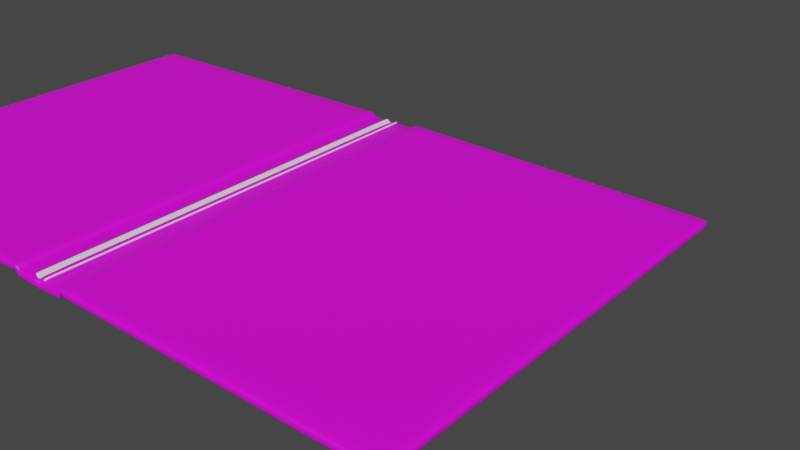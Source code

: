 # Source: untitled.blend  (saved by Blender 2.93.21; exported with 4.5.12 LTS)
import bpy
from mathutils import Matrix  # noqa: F401  (used for matrix-valued properties, if any)

bpy.ops.wm.read_factory_settings(use_empty=True)
scene = bpy.context.scene
scene.name = 'Scene'

# ---- collections
col_collection = bpy.data.collections.new('Collection'); scene.collection.children.link(col_collection)

# ---- images (referenced by path relative to the original .blend; pixels are not part of the script)
import os
ASSET_DIR = os.environ.get("B2B_ASSET_DIR", "")  # directory of the original .blend (textures are referenced by path, not embedded)
HERE = os.path.dirname(os.path.abspath(__file__))  # packed textures are extracted next to this script under _unpacked/

def load_image(name, relpath, width, height, colorspace="sRGB"):
    """Load a texture the original file referenced (path relative to the .blend, or extracted next to this script)."""
    p = next((c for c in (os.path.join(HERE, relpath), os.path.join(ASSET_DIR, relpath)) if relpath and os.path.exists(c)), "")
    if p:
        img = bpy.data.images.load(p, check_existing=True)
        img.name = name
    else:  # same state as the original file: an image datablock whose file is absent (Cycles renders it pink)
        img = bpy.data.images.new(name, width, height)
        img.source = "FILE"
        img.filepath = "//" + (relpath or name)
    img.colorspace_settings.name = colorspace
    return img
img_bookcover = load_image('BookCover', '', 1024, 1024, 'sRGB')

# ---- materials (node trees are filled in below, after node groups)
mat_book_cover = bpy.data.materials.new('Book Cover')
mat_book_cover.use_transparent_shadow = False

# ---- material node trees
mat_book_cover.use_nodes = True; mat_book_cover.node_tree.nodes.clear()
_N = mat_book_cover.node_tree.nodes; _L = mat_book_cover.node_tree.links
n0 = _N.new('ShaderNodeBsdfPrincipled'); n0.name = 'Principled BSDF'; n0.location = (10, 300)
n0.distribution = 'GGX'
n0.subsurface_method = 'BURLEY'
n0.inputs[3].default_value = 1.45
n0.inputs[27].default_value = (0.0, 0.0, 0.0, 1.0)
n0.inputs[28].default_value = 1.0
n1 = _N.new('ShaderNodeOutputMaterial'); n1.name = 'Material Output'; n1.location = (300, 300)
n2 = _N.new('ShaderNodeTexImage'); n2.name = 'Image Texture'; n2.location = (-280, 260)
n2.image = img_bookcover
_L.new(n0.outputs[0], n1.inputs[0])
_L.new(n2.outputs[0], n0.inputs[0])
n1.is_active_output = True

# ---- world
world_world = bpy.data.worlds.new('World'); scene.world = world_world
world_world.use_nodes = True; world_world.node_tree.nodes.clear()
_N = world_world.node_tree.nodes; _L = world_world.node_tree.links
n0 = _N.new('ShaderNodeOutputWorld'); n0.name = 'World Output'; n0.location = (300, 300)
n1 = _N.new('ShaderNodeBackground'); n1.name = 'Background'; n1.location = (10, 300)
n1.inputs[0].default_value = (0.05088, 0.05088, 0.05088, 1.0)
_L.new(n1.outputs[0], n0.inputs[0])
n0.is_active_output = True
world_world.color = (0.05088, 0.05088, 0.05088)
world_world.use_sun_shadow = False
world_world.sun_shadow_jitter_overblur = 0.0

# ---- meshes
me_plane_001 = bpy.data.meshes.new('Plane.001')
me_plane_001.from_pydata([(-0.15, -1.02, 0.0), (0.15, -1.02, 0.0), (-0.15, 1.02, 0.0), (0.15, 1.02, 0.0), (-0.15, 0.68, 0.0), (-0.15, 0.34, 0.0), (-0.15, -2.98e-08, 0.0), (-0.15, -0.34, 0.0), (-0.15, -0.68, 0.0), (-0.1, -1.02, 0.0), (-0.05, -1.02, 0.0), (3.725e-09, -1.02, 0.0), (0.05, -1.02, 0.0), (0.1, -1.02, 0.0), (0.15, -0.68, 0.0), (0.15, -0.34, 0.0), (0.15, 2.98e-08, 0.0), (0.15, 0.34, 0.0), (0.15, 0.68, 0.0), (0.1, 1.02, 0.0), (0.05, 1.02, 0.0), (-3.725e-09, 1.02, 0.0), (-0.05, 1.02, 0.0), (-0.1, 1.02, 0.0), (-0.1, -0.68, 0.0), (-0.1, -0.34, 0.0), (-0.1, 2.98e-08, 0.0), (-0.1, 0.34, 0.0), (-0.1, 0.68, 0.0), (-0.05, -0.68, 0.0), (-0.05, -0.34, 0.0), (-0.05, 2.98e-08, 0.0), (-0.05, 0.34, 0.0), (-0.05, 0.68, 0.0), (2.484e-09, -0.68, 0.0), (1.242e-09, -0.34, 0.0), (-1.11e-16, 2.98e-08, 0.0), (-1.242e-09, 0.34, 0.0), (-2.484e-09, 0.68, 0.0), (0.05, -0.68, 0.0), (0.05, -0.34, 0.0), (0.05, 2.98e-08, 0.0), (0.05, 0.34, 0.0), (0.05, 0.68, 0.0), (0.1, -0.68, 0.0), (0.1, -0.34, 0.0), (0.1, 2.98e-08, 0.0), (0.1, 0.34, 0.0), (0.1, 0.68, 0.0), (0.15, 0.85, 0.0), (-0.15, 0.85, 0.0), (-0.1, 0.85, 0.0), (-0.05, 0.85, 0.0), (-3.104e-09, 0.85, 0.0), (0.05, 0.85, 0.0), (0.1, 0.85, 0.0), (-0.15, -1.014, 0.0), (0.15, -1.014, 0.0), (-0.1, -1.014, 0.0), (-0.05, -1.014, 0.0), (3.703e-09, -1.014, 0.0), (0.05, -1.014, 0.0), (0.1, -1.014, 0.0), (0.15, 1.016, 0.0), (-0.1, 1.016, 0.0), (-0.05, 1.016, 0.0), (-3.712e-09, 1.016, 0.0), (0.05, 1.016, 0.0), (0.1, 1.016, 0.0), (-0.15, 1.016, 0.0)], [], [(68, 19, 3, 63), (69, 2, 23, 64), (64, 23, 22, 65), (65, 22, 21, 66), (66, 21, 20, 67), (67, 20, 19, 68), (56, 8, 24, 58), (8, 7, 25, 24), (7, 6, 26, 25), (6, 5, 27, 26), (5, 4, 28, 27), (58, 24, 29, 59), (24, 25, 30, 29), (25, 26, 31, 30), (26, 27, 32, 31), (27, 28, 33, 32), (59, 29, 34, 60), (29, 30, 35, 34), (30, 31, 36, 35), (31, 32, 37, 36), (32, 33, 38, 37), (60, 34, 39, 61), (34, 35, 40, 39), (35, 36, 41, 40), (36, 37, 42, 41), (37, 38, 43, 42), (61, 39, 44, 62), (39, 40, 45, 44), (40, 41, 46, 45), (41, 42, 47, 46), (42, 43, 48, 47), (62, 44, 14, 57), (44, 45, 15, 14), (45, 46, 16, 15), (46, 47, 17, 16), (47, 48, 18, 17), (43, 54, 55, 48), (38, 53, 54, 43), (33, 52, 53, 38), (28, 51, 52, 33), (4, 50, 51, 28), (48, 55, 49, 18), (13, 62, 57, 1), (12, 61, 62, 13), (11, 60, 61, 12), (10, 59, 60, 11), (9, 58, 59, 10), (0, 56, 58, 9), (54, 67, 68, 55), (53, 66, 67, 54), (52, 65, 66, 53), (51, 64, 65, 52), (50, 69, 64, 51), (55, 68, 63, 49)])
me_plane_001.polygons.foreach_set('use_smooth', [True] * 54)
_uv = me_plane_001.uv_layers.new(name='UVMap')
_uv.uv.foreach_set('vector', [0.8333, 0.9982, 0.8333, 1.0, 1.0, 1.0, 1.0, 0.9982, 0.0, 0.9982, 0.0, 1.0, 0.1667, 1.0, 0.1667, 0.9982, 0.1667, 0.9982, 0.1667, 1.0, 0.3333, 1.0, 0.3333, 0.9982, 0.3333, 0.9982, 0.3333, 1.0, 0.5, 1.0, 0.5, 0.9982, 0.5, 0.9982, 0.5, 1.0, 0.6667, 1.0, 0.6667, 0.9982, 0.6667, 0.9982, 0.6667, 1.0, 0.8333, 1.0, 0.8333, 0.9982, 0.0, 0.002972, 0.0, 0.1667, 0.1667, 0.1667, 0.1667, 0.002972, 0.0, 0.1667, 0.0, 0.3333, 0.1667, 0.3333, 0.1667, 0.1667, 0.0, 0.3333, 0.0, 0.5, 0.1667, 0.5, 0.1667, 0.3333, 0.0, 0.5, 0.0, 0.6667, 0.1667, 0.6667, 0.1667, 0.5, 0.0, 0.6667, 0.0, 0.8333, 0.1667, 0.8333, 0.1667, 0.6667, 0.1667, 0.002972, 0.1667, 0.1667, 0.3333, 0.1667, 0.3333, 0.002972, 0.1667, 0.1667, 0.1667, 0.3333, 0.3333, 0.3333, 0.3333, 0.1667, 0.1667, 0.3333, 0.1667, 0.5, 0.3333, 0.5, 0.3333, 0.3333, 0.1667, 0.5, 0.1667, 0.6667, 0.3333, 0.6667, 0.3333, 0.5, 0.1667, 0.6667, 0.1667, 0.8333, 0.3333, 0.8333, 0.3333, 0.6667, 0.3333, 0.002972, 0.3333, 0.1667, 0.5, 0.1667, 0.5, 0.002972, 0.3333, 0.1667, 0.3333, 0.3333, 0.5, 0.3333, 0.5, 0.1667, 0.3333, 0.3333, 0.3333, 0.5, 0.5, 0.5, 0.5, 0.3333, 0.3333, 0.5, 0.3333, 0.6667, 0.5, 0.6667, 0.5, 0.5, 0.3333, 0.6667, 0.3333, 0.8333, 0.5, 0.8333, 0.5, 0.6667, 0.5, 0.002972, 0.5, 0.1667, 0.6667, 0.1667, 0.6667, 0.002972, 0.5, 0.1667, 0.5, 0.3333, 0.6667, 0.3333, 0.6667, 0.1667, 0.5, 0.3333, 0.5, 0.5, 0.6667, 0.5, 0.6667, 0.3333, 0.5, 0.5, 0.5, 0.6667, 0.6667, 0.6667, 0.6667, 0.5, 0.5, 0.6667, 0.5, 0.8333, 0.6667, 0.8333, 0.6667, 0.6667, 0.6667, 0.002972, 0.6667, 0.1667, 0.8333, 0.1667, 0.8333, 0.002972, 0.6667, 0.1667, 0.6667, 0.3333, 0.8333, 0.3333, 0.8333, 0.1667, 0.6667, 0.3333, 0.6667, 0.5, 0.8333, 0.5, 0.8333, 0.3333, 0.6667, 0.5, 0.6667, 0.6667, 0.8333, 0.6667, 0.8333, 0.5, 0.6667, 0.6667, 0.6667, 0.8333, 0.8333, 0.8333, 0.8333, 0.6667, 0.8333, 0.002972, 0.8333, 0.1667, 1.0, 0.1667, 1.0, 0.002972, 0.8333, 0.1667, 0.8333, 0.3333, 1.0, 0.3333, 1.0, 0.1667, 0.8333, 0.3333, 0.8333, 0.5, 1.0, 0.5, 1.0, 0.3333, 0.8333, 0.5, 0.8333, 0.6667, 1.0, 0.6667, 1.0, 0.5, 0.8333, 0.6667, 0.8333, 0.8333, 1.0, 0.8333, 1.0, 0.6667, 0.6667, 0.8333, 0.6667, 0.9167, 0.8333, 0.9167, 0.8333, 0.8333, 0.5, 0.8333, 0.5, 0.9167, 0.6667, 0.9167, 0.6667, 0.8333, 0.3333, 0.8333, 0.3333, 0.9167, 0.5, 0.9167, 0.5, 0.8333, 0.1667, 0.8333, 0.1667, 0.9167, 0.3333, 0.9167, 0.3333, 0.8333, 0.0, 0.8333, 0.0, 0.9167, 0.1667, 0.9167, 0.1667, 0.8333, 0.8333, 0.8333, 0.8333, 0.9167, 1.0, 0.9167, 1.0, 0.8333, 0.8333, 0.0, 0.8333, 0.002972, 1.0, 0.002972, 1.0, 0.0, 0.6667, 0.0, 0.6667, 0.002972, 0.8333, 0.002972, 0.8333, 0.0, 0.5, 0.0, 0.5, 0.002972, 0.6667, 0.002972, 0.6667, 0.0, 0.3333, 0.0, 0.3333, 0.002972, 0.5, 0.002972, 0.5, 0.0, 0.1667, 0.0, 0.1667, 0.002972, 0.3333, 0.002972, 0.3333, 0.0, 0.0, 0.0, 0.0, 0.002972, 0.1667, 0.002972, 0.1667, 0.0, 0.6667, 0.9167, 0.6667, 0.9982, 0.8333, 0.9982, 0.8333, 0.9167, 0.5, 0.9167, 0.5, 0.9982, 0.6667, 0.9982, 0.6667, 0.9167, 0.3333, 0.9167, 0.3333, 0.9982, 0.5, 0.9982, 0.5, 0.9167, 0.1667, 0.9167, 0.1667, 0.9982, 0.3333, 0.9982, 0.3333, 0.9167, 0.0, 0.9167, 0.0, 0.9982, 0.1667, 0.9982, 0.1667, 0.9167, 0.8333, 0.9167, 0.8333, 0.9982, 1.0, 0.9982, 1.0, 0.9167])
me_plane_001.use_remesh_fix_poles = True
me_plane_001.use_remesh_preserve_attributes = False
me_plane_001.update()
me_cube_004 = bpy.data.meshes.new('Cube.004')
me_cube_004.from_pydata([(1.7, -1.04, 0.0), (1.7, -1.04, 0.04), (1.7, 1.04, 0.0), (1.7, 1.04, 0.04), (0.1322, 1.04, 0.0005249), (0.12, 1.04, 0.04), (0.1322, -1.04, 0.0005249), (0.12, -1.04, 0.04), (0.16, 1.04, 0.06), (0.16, -1.04, 0.02), (0.16, 1.04, 0.02), (0.16, -1.04, 0.06), (0.1456, 1.04, 0.0422), (0.1337, 1.04, 0.01402), (0.1442, -1.04, 0.05701), (0.13, -1.04, 0.04964), (0.13, 1.04, 0.04964), (0.1442, 1.04, 0.05701), (0.1337, -1.04, 0.01402), (0.1456, -1.04, 0.0422), (1.681, 1.04, 0.04024), (1.681, -1.04, 0.0002436), (1.681, 1.04, 0.0002436), (1.681, -1.04, 0.04024), (1.7, -1.014, 0.0), (1.7, 1.014, 0.0), (1.7, 1.014, 0.04), (1.7, -1.014, 0.04), (0.12, 1.014, 0.04), (0.12, -1.014, 0.04), (0.1322, 1.014, 0.0005249), (0.1322, -1.014, 0.0005249), (0.16, 1.014, 0.06), (0.16, -1.014, 0.06), (0.16, 1.014, 0.02), (0.16, -1.014, 0.02), (0.1337, 1.014, 0.01402), (0.1337, -1.014, 0.01402), (0.1456, 1.014, 0.0422), (0.1456, -1.014, 0.0422), (0.1442, 1.014, 0.05701), (0.1442, -1.014, 0.05701), (0.13, 1.014, 0.04964), (0.13, -1.014, 0.04964), (1.681, 1.014, 0.04024), (1.681, -1.014, 0.04024), (1.681, 1.014, 0.0002436), (1.681, -1.014, 0.0002436), (0.1894, 1.04, 0.01962), (0.1894, -1.04, 0.05962), (0.1894, 1.04, 0.05962), (0.1894, -1.04, 0.01962), (0.1894, 1.014, 0.01962), (0.1894, -1.014, 0.01962), (0.1894, 1.014, 0.05962), (0.1894, -1.014, 0.05962), (0.0, -1.04, 0.0), (0.0, -1.04, 0.04), (0.0, 1.04, 0.0), (0.0, 1.04, 0.04), (-1.7, -1.04, 0.0), (-1.7, -1.04, 0.04), (-1.7, 1.04, 0.0), (-1.7, 1.04, 0.04), (-0.1322, 1.04, 0.0005249), (-0.12, 1.04, 0.04), (-0.1322, -1.04, 0.0005249), (-0.12, -1.04, 0.04), (-0.16, 1.04, 0.06), (-0.16, -1.04, 0.02), (-0.16, 1.04, 0.02), (-0.16, -1.04, 0.06), (-0.1456, 1.04, 0.0422), (-0.1337, 1.04, 0.01402), (-0.1442, -1.04, 0.05701), (-0.13, -1.04, 0.04964), (-0.13, 1.04, 0.04964), (-0.1442, 1.04, 0.05701), (-0.1337, -1.04, 0.01402), (-0.1456, -1.04, 0.0422), (-1.681, 1.04, 0.04024), (-1.681, -1.04, 0.0002436), (-1.681, 1.04, 0.0002436), (-1.681, -1.04, 0.04024), (0.0, 1.014, 0.0), (0.0, -1.014, 0.0), (0.0, -1.014, 0.04), (0.0, 1.014, 0.04), (-1.7, -1.014, 0.0), (-1.7, 1.014, 0.0), (-1.7, 1.014, 0.04), (-1.7, -1.014, 0.04), (-0.12, 1.014, 0.04), (-0.12, -1.014, 0.04), (-0.1322, 1.014, 0.0005249), (-0.1322, -1.014, 0.0005249), (-0.16, 1.014, 0.06), (-0.16, -1.014, 0.06), (-0.16, 1.014, 0.02), (-0.16, -1.014, 0.02), (-0.1337, 1.014, 0.01402), (-0.1337, -1.014, 0.01402), (-0.1456, 1.014, 0.0422), (-0.1456, -1.014, 0.0422), (-0.1442, 1.014, 0.05701), (-0.1442, -1.014, 0.05701), (-0.13, 1.014, 0.04964), (-0.13, -1.014, 0.04964), (-1.681, 1.014, 0.04024), (-1.681, -1.014, 0.04024), (-1.681, 1.014, 0.0002436), (-1.681, -1.014, 0.0002436), (-0.1894, 1.04, 0.01962), (-0.1894, -1.04, 0.05962), (-0.1894, 1.04, 0.05962), (-0.1894, -1.04, 0.01962), (-0.1894, 1.014, 0.01962), (-0.1894, -1.014, 0.01962), (-0.1894, 1.014, 0.05962), (-0.1894, -1.014, 0.05962)], [], [(22, 20, 3, 2), (24, 27, 1, 0), (6, 7, 57, 56), (47, 24, 0, 21), (29, 86, 57, 7), (43, 29, 7, 15), (85, 31, 6, 56), (18, 15, 7, 6), (58, 59, 5, 4), (51, 49, 11, 9), (55, 33, 11, 49), (39, 35, 9, 19), (12, 17, 8, 10), (4, 5, 16, 13), (13, 16, 17, 12), (31, 37, 18, 6), (37, 39, 19, 18), (9, 11, 14, 19), (19, 14, 15, 18), (33, 41, 14, 11), (41, 43, 15, 14), (27, 45, 23, 1), (0, 1, 23, 21), (53, 47, 21, 51), (48, 50, 20, 22), (48, 22, 46, 52), (52, 46, 47, 53), (3, 20, 44, 26), (26, 44, 45, 27), (17, 16, 42, 40), (40, 42, 43, 41), (8, 17, 40, 32), (32, 40, 41, 33), (13, 12, 38, 36), (36, 38, 39, 37), (4, 13, 36, 30), (30, 36, 37, 31), (12, 10, 34, 38), (38, 34, 35, 39), (50, 8, 32, 54), (54, 32, 33, 55), (58, 4, 30, 84), (84, 30, 31, 85), (16, 5, 28, 42), (42, 28, 29, 43), (5, 59, 87, 28), (28, 87, 86, 29), (22, 2, 25, 46), (46, 25, 24, 47), (2, 3, 26, 25), (25, 26, 27, 24), (44, 54, 55, 45), (20, 50, 54, 44), (34, 52, 53, 35), (10, 48, 52, 34), (10, 8, 50, 48), (35, 53, 51, 9), (45, 55, 49, 23), (21, 23, 49, 51), (84, 58, 59, 87), (82, 62, 63, 80), (88, 60, 61, 91), (66, 56, 57, 67), (111, 81, 60, 88), (93, 67, 57, 86), (107, 75, 67, 93), (85, 56, 66, 95), (78, 66, 67, 75), (58, 64, 65, 59), (115, 69, 71, 113), (119, 113, 71, 97), (103, 79, 69, 99), (72, 70, 68, 77), (64, 73, 76, 65), (73, 72, 77, 76), (95, 66, 78, 101), (101, 78, 79, 103), (69, 79, 74, 71), (79, 78, 75, 74), (97, 71, 74, 105), (105, 74, 75, 107), (91, 61, 83, 109), (60, 81, 83, 61), (117, 115, 81, 111), (112, 82, 80, 114), (112, 116, 110, 82), (116, 117, 111, 110), (63, 90, 108, 80), (90, 91, 109, 108), (77, 104, 106, 76), (104, 105, 107, 106), (68, 96, 104, 77), (96, 97, 105, 104), (73, 100, 102, 72), (100, 101, 103, 102), (64, 94, 100, 73), (94, 95, 101, 100), (72, 102, 98, 70), (102, 103, 99, 98), (114, 118, 96, 68), (118, 119, 97, 96), (58, 84, 94, 64), (84, 85, 95, 94), (76, 106, 92, 65), (106, 107, 93, 92), (65, 92, 87, 59), (92, 93, 86, 87), (82, 110, 89, 62), (110, 111, 88, 89), (62, 89, 90, 63), (89, 88, 91, 90), (56, 85, 86, 57), (85, 84, 87, 86), (108, 109, 119, 118), (80, 108, 118, 114), (98, 99, 117, 116), (70, 98, 116, 112), (70, 112, 114, 68), (99, 69, 115, 117), (109, 83, 113, 119), (81, 115, 113, 83)])
me_cube_004.polygons.foreach_set('use_smooth', [True] * 121)
_uv = me_cube_004.uv_layers.new(name='UVMap')
_uv.uv.foreach_set('vector', [0.8723, 0.0605, 0.8741, 0.05334, 0.8788, 0.05626, 0.8742, 0.06095, 0.8752, 0.4849, 0.8824, 0.4868, 0.8789, 0.4928, 0.8743, 0.4883, 0.5454, 0.4868, 0.5453, 0.4941, 0.5205, 0.4973, 0.5194, 0.489, 0.872, 0.4843, 0.8752, 0.4849, 0.8743, 0.4883, 0.8723, 0.4888, 0.553, 0.5241, 0.5284, 0.5241, 0.5284, 0.5187, 0.553, 0.5187, 0.5558, 0.5241, 0.553, 0.5241, 0.553, 0.5187, 0.5558, 0.5187, 0.5187, 0.4834, 0.5453, 0.4829, 0.5454, 0.4868, 0.5194, 0.489, 0.5464, 0.488, 0.5494, 0.4943, 0.5453, 0.4941, 0.5454, 0.4868, 0.5194, 0.06017, 0.5205, 0.05189, 0.5453, 0.05512, 0.5454, 0.06239, 0.5633, 0.4893, 0.5624, 0.4974, 0.5559, 0.4959, 0.5579, 0.4887, 0.5684, 0.524, 0.5624, 0.524, 0.5624, 0.5187, 0.5684, 0.5187, 0.5531, 0.4844, 0.558, 0.4841, 0.5579, 0.4887, 0.5527, 0.4907, 0.5527, 0.05851, 0.5528, 0.05458, 0.5559, 0.05331, 0.5579, 0.06051, 0.5454, 0.06239, 0.5453, 0.05512, 0.5494, 0.05495, 0.5464, 0.06122, 0.5464, 0.06122, 0.5494, 0.05495, 0.5528, 0.05458, 0.5527, 0.05851, 0.5453, 0.4829, 0.5475, 0.4835, 0.5464, 0.488, 0.5454, 0.4868, 0.5475, 0.4835, 0.5531, 0.4844, 0.5527, 0.4907, 0.5464, 0.488, 0.5579, 0.4887, 0.5559, 0.4959, 0.5528, 0.4946, 0.5527, 0.4907, 0.5527, 0.4907, 0.5528, 0.4946, 0.5494, 0.4943, 0.5464, 0.488, 0.5624, 0.524, 0.5591, 0.524, 0.5591, 0.5187, 0.5624, 0.5187, 0.5591, 0.524, 0.5558, 0.5241, 0.5558, 0.5187, 0.5591, 0.5187, 0.8779, 0.524, 0.8741, 0.524, 0.8741, 0.5187, 0.8779, 0.5187, 0.8743, 0.4883, 0.8789, 0.4928, 0.8742, 0.496, 0.8723, 0.4888, 0.5636, 0.4842, 0.872, 0.4843, 0.8723, 0.4888, 0.5633, 0.4893, 0.5633, 0.05992, 0.5624, 0.05186, 0.8741, 0.05334, 0.8723, 0.0605, 0.5633, 0.05992, 0.8723, 0.0605, 0.872, 0.06492, 0.5636, 0.06507, 0.5636, 0.06507, 0.872, 0.06492, 0.872, 0.4843, 0.5636, 0.4842, 0.8779, 0.9448, 0.8741, 0.9448, 0.8741, 0.9394, 0.8779, 0.9394, 0.8779, 0.9394, 0.8741, 0.9394, 0.8741, 0.524, 0.8779, 0.524, 0.5591, 0.9448, 0.5558, 0.9448, 0.5558, 0.9394, 0.5591, 0.9394, 0.5591, 0.9394, 0.5558, 0.9394, 0.5558, 0.5241, 0.5591, 0.524, 0.5624, 0.9448, 0.5591, 0.9448, 0.5591, 0.9394, 0.5624, 0.9394, 0.5624, 0.9394, 0.5591, 0.9394, 0.5591, 0.524, 0.5624, 0.524, 0.5464, 0.06122, 0.5527, 0.05851, 0.5531, 0.06485, 0.5475, 0.06571, 0.5475, 0.06571, 0.5531, 0.06485, 0.5531, 0.4844, 0.5475, 0.4835, 0.5454, 0.06239, 0.5464, 0.06122, 0.5475, 0.06571, 0.5453, 0.06627, 0.5453, 0.06627, 0.5475, 0.06571, 0.5475, 0.4835, 0.5453, 0.4829, 0.5527, 0.05851, 0.5579, 0.06051, 0.558, 0.06509, 0.5531, 0.06485, 0.5531, 0.06485, 0.558, 0.06509, 0.558, 0.4841, 0.5531, 0.4844, 0.5684, 0.9448, 0.5624, 0.9448, 0.5624, 0.9394, 0.5684, 0.9394, 0.5684, 0.9394, 0.5624, 0.9394, 0.5624, 0.524, 0.5684, 0.524, 0.5194, 0.06017, 0.5454, 0.06239, 0.5453, 0.06627, 0.5187, 0.06584, 0.5187, 0.06584, 0.5453, 0.06627, 0.5453, 0.4829, 0.5187, 0.4834, 0.5558, 0.9448, 0.553, 0.9448, 0.553, 0.9394, 0.5558, 0.9394, 0.5558, 0.9394, 0.553, 0.9394, 0.553, 0.5241, 0.5558, 0.5241, 0.553, 0.9448, 0.5284, 0.9448, 0.5284, 0.9394, 0.553, 0.9394, 0.553, 0.9394, 0.5284, 0.9394, 0.5284, 0.5241, 0.553, 0.5241, 0.8723, 0.0605, 0.8742, 0.06095, 0.8752, 0.06425, 0.872, 0.06492, 0.872, 0.06492, 0.8752, 0.06425, 0.8752, 0.4849, 0.872, 0.4843, 0.8742, 0.06095, 0.8788, 0.05626, 0.8824, 0.0623, 0.8752, 0.06425, 0.8752, 0.06425, 0.8824, 0.0623, 0.8824, 0.4868, 0.8752, 0.4849, 0.8741, 0.9394, 0.5684, 0.9394, 0.5684, 0.524, 0.8741, 0.524, 0.8741, 0.9448, 0.5684, 0.9448, 0.5684, 0.9394, 0.8741, 0.9394, 0.558, 0.06509, 0.5636, 0.06507, 0.5636, 0.4842, 0.558, 0.4841, 0.5579, 0.06051, 0.5633, 0.05992, 0.5636, 0.06507, 0.558, 0.06509, 0.5579, 0.06051, 0.5559, 0.05331, 0.5624, 0.05186, 0.5633, 0.05992, 0.558, 0.4841, 0.5636, 0.4842, 0.5633, 0.4893, 0.5579, 0.4887, 0.8741, 0.524, 0.5684, 0.524, 0.5684, 0.5187, 0.8741, 0.5187, 0.8723, 0.4888, 0.8742, 0.496, 0.5624, 0.4974, 0.5633, 0.4893, 0.8824, 0.05725, 0.8824, 0.05186, 0.8906, 0.05186, 0.8906, 0.05725, 0.1649, 0.05975, 0.163, 0.06027, 0.1584, 0.05578, 0.163, 0.05261, 0.1621, 0.4837, 0.1629, 0.487, 0.1584, 0.4914, 0.1549, 0.4856, 0.492, 0.4865, 0.5184, 0.4889, 0.5174, 0.4975, 0.492, 0.4939, 0.1652, 0.4832, 0.1649, 0.4875, 0.1629, 0.487, 0.1621, 0.4837, 0.5038, 0.524, 0.5038, 0.5187, 0.5283, 0.5187, 0.5283, 0.524, 0.5009, 0.524, 0.5009, 0.5187, 0.5038, 0.5187, 0.5038, 0.524, 0.519, 0.4831, 0.5184, 0.4889, 0.492, 0.4865, 0.4922, 0.4826, 0.491, 0.4876, 0.492, 0.4865, 0.492, 0.4939, 0.4878, 0.4939, 0.5179, 0.0594, 0.4919, 0.06165, 0.492, 0.05438, 0.5168, 0.05111, 0.4738, 0.4886, 0.4792, 0.4881, 0.4812, 0.4954, 0.4746, 0.4967, 0.4883, 0.524, 0.4883, 0.5187, 0.4943, 0.5187, 0.4943, 0.524, 0.4842, 0.4838, 0.4845, 0.4902, 0.4792, 0.4881, 0.4792, 0.4834, 0.4846, 0.05779, 0.4793, 0.05979, 0.4814, 0.05259, 0.4844, 0.05386, 0.4919, 0.06165, 0.4909, 0.06048, 0.4879, 0.05422, 0.492, 0.05438, 0.4909, 0.06048, 0.4846, 0.05779, 0.4844, 0.05386, 0.4879, 0.05422, 0.4922, 0.4826, 0.492, 0.4865, 0.491, 0.4876, 0.4899, 0.483, 0.4899, 0.483, 0.491, 0.4876, 0.4845, 0.4902, 0.4842, 0.4838, 0.4792, 0.4881, 0.4845, 0.4902, 0.4843, 0.4942, 0.4812, 0.4954, 0.4845, 0.4902, 0.491, 0.4876, 0.4878, 0.4939, 0.4843, 0.4942, 0.4943, 0.524, 0.4943, 0.5187, 0.4976, 0.5187, 0.4976, 0.524, 0.4976, 0.524, 0.4976, 0.5187, 0.5009, 0.5187, 0.5009, 0.524, 0.1788, 0.524, 0.1788, 0.5187, 0.1826, 0.5187, 0.1826, 0.524, 0.1629, 0.487, 0.1649, 0.4875, 0.163, 0.4945, 0.1584, 0.4914, 0.4735, 0.4834, 0.4738, 0.4886, 0.1649, 0.4875, 0.1652, 0.4832, 0.474, 0.05921, 0.1649, 0.05975, 0.163, 0.05261, 0.4748, 0.05115, 0.474, 0.05921, 0.4737, 0.06436, 0.1653, 0.06415, 0.1649, 0.05975, 0.4737, 0.06436, 0.4735, 0.4834, 0.1652, 0.4832, 0.1653, 0.06415, 0.1788, 0.9448, 0.1788, 0.9394, 0.1826, 0.9394, 0.1826, 0.9448, 0.1788, 0.9394, 0.1788, 0.524, 0.1826, 0.524, 0.1826, 0.9394, 0.4976, 0.9448, 0.4976, 0.9394, 0.5009, 0.9394, 0.5009, 0.9448, 0.4976, 0.9394, 0.4976, 0.524, 0.5009, 0.524, 0.5009, 0.9394, 0.4943, 0.9448, 0.4943, 0.9394, 0.4976, 0.9394, 0.4976, 0.9448, 0.4943, 0.9394, 0.4943, 0.524, 0.4976, 0.524, 0.4976, 0.9394, 0.4909, 0.06048, 0.4898, 0.06499, 0.4842, 0.06413, 0.4846, 0.05779, 0.4898, 0.06499, 0.4899, 0.483, 0.4842, 0.4838, 0.4842, 0.06413, 0.4919, 0.06165, 0.4919, 0.06554, 0.4898, 0.06499, 0.4909, 0.06048, 0.4919, 0.06554, 0.4922, 0.4826, 0.4899, 0.483, 0.4898, 0.06499, 0.4846, 0.05779, 0.4842, 0.06413, 0.4793, 0.06438, 0.4793, 0.05979, 0.4842, 0.06413, 0.4842, 0.4838, 0.4792, 0.4834, 0.4793, 0.06438, 0.4883, 0.9448, 0.4883, 0.9394, 0.4943, 0.9394, 0.4943, 0.9448, 0.4883, 0.9394, 0.4883, 0.524, 0.4943, 0.524, 0.4943, 0.9394, 0.5179, 0.0594, 0.5186, 0.06508, 0.4919, 0.06554, 0.4919, 0.06165, 0.5186, 0.06508, 0.519, 0.4831, 0.4922, 0.4826, 0.4919, 0.06554, 0.5009, 0.9448, 0.5009, 0.9394, 0.5038, 0.9394, 0.5038, 0.9448, 0.5009, 0.9394, 0.5009, 0.524, 0.5038, 0.524, 0.5038, 0.9394, 0.5038, 0.9448, 0.5038, 0.9394, 0.5283, 0.9394, 0.5283, 0.9448, 0.5038, 0.9394, 0.5038, 0.524, 0.5283, 0.524, 0.5283, 0.9394, 0.1649, 0.05975, 0.1653, 0.06415, 0.1621, 0.06357, 0.163, 0.06027, 0.1653, 0.06415, 0.1652, 0.4832, 0.1621, 0.4837, 0.1621, 0.06357, 0.163, 0.06027, 0.1621, 0.06357, 0.1549, 0.06172, 0.1584, 0.05578, 0.1621, 0.06357, 0.1621, 0.4837, 0.1549, 0.4856, 0.1549, 0.06172, 0.8824, 0.478, 0.8824, 0.4726, 0.8906, 0.4726, 0.8906, 0.478, 0.8824, 0.4726, 0.8824, 0.05725, 0.8906, 0.05725, 0.8906, 0.4726, 0.1826, 0.9394, 0.1826, 0.524, 0.4883, 0.524, 0.4883, 0.9394, 0.1826, 0.9448, 0.1826, 0.9394, 0.4883, 0.9394, 0.4883, 0.9448, 0.4793, 0.06438, 0.4792, 0.4834, 0.4735, 0.4834, 0.4737, 0.06436, 0.4793, 0.05979, 0.4793, 0.06438, 0.4737, 0.06436, 0.474, 0.05921, 0.4793, 0.05979, 0.474, 0.05921, 0.4748, 0.05115, 0.4814, 0.05259, 0.4792, 0.4834, 0.4792, 0.4881, 0.4738, 0.4886, 0.4735, 0.4834, 0.1826, 0.524, 0.1826, 0.5187, 0.4883, 0.5187, 0.4883, 0.524, 0.1649, 0.4875, 0.4738, 0.4886, 0.4746, 0.4967, 0.163, 0.4945])
me_cube_004.materials.append(mat_book_cover)
me_cube_004.use_remesh_fix_poles = True
me_cube_004.use_remesh_preserve_attributes = False
me_cube_004.update()
arm_armature = bpy.data.armatures.new('Armature')  # bones are not reproduced
lat_lattice = bpy.data.lattices.new('Lattice')
lat_lattice.points_u = 5
lat_lattice.points_w = 1
lat_lattice.interpolation_type_u = 'KEY_LINEAR'
lat_lattice.points.foreach_set('co_deform', [-0.5, -0.5, 0.0, -0.25, -0.5, 0.03831, 0.0, -0.5, -0.02306, 0.25, -0.5, 0.03831, 0.5, -0.5, 0.0, -0.5, 0.5, 0.0, -0.25, 0.5, 0.03831, 0.0, 0.5, -0.02306, 0.25, 0.5, 0.03831, 0.5, 0.5, 0.0])

# ---- objects
ob_binding = bpy.data.objects.new('Binding', me_plane_001)
ob_bookarmature = bpy.data.objects.new('BookArmature', arm_armature)
ob_cover = bpy.data.objects.new('Cover', me_cube_004)
ob_lat_binding = bpy.data.objects.new('Lat_Binding', lat_lattice)

# ---- transforms, parenting, visibility, modifiers, constraints
ob_binding.location = (0.0, 0.0, 0.04)
_m = ob_binding.modifiers.new('Lattice', 'LATTICE')
_m.object = ob_lat_binding
_m = ob_binding.modifiers.new('Solidify', 'SOLIDIFY')
_m.use_even_offset = True
_m.use_quality_normals = True
_m = ob_binding.modifiers.new('Subdivision', 'SUBSURF')
ob_bookarmature.location = (0.0, 0.0, 0.0)
ob_bookarmature.show_in_front = True
ob_cover.parent = ob_bookarmature
ob_cover.location = (0.0, 0.0, 0.0)
_vg = ob_cover.vertex_groups.new(name='DEF_edge')
_vg.add([4, 5, 6, 7, 12, 13, 14, 15, 16, 17, 18, 19, 28, 29, 30, 31, 36, 37, 38, 39, 40, 41, 42, 43, 56, 57, 58, 59, 64, 65, 66, 67, 72, 73, 74, 75, 76, 77, 78, 79, 84, 85, 86, 87, 92, 93, 94, 95, 100, 101, 102, 103, 104, 105, 106, 107], 1.0, 'REPLACE')
_vg = ob_cover.vertex_groups.new(name='DEF_coverL')
_vg.add([0, 1, 2, 3, 8, 9, 10, 11, 12, 14, 17, 19, 20, 21, 22, 23, 24, 25, 26, 27, 32, 33, 34, 35, 38, 39, 40, 41, 44, 45, 46, 47, 48, 49, 50, 51, 52, 53, 54, 55], 1.0, 'REPLACE')
_vg = ob_cover.vertex_groups.new(name='DEF_coverR')
_vg.add([60, 61, 62, 63, 68, 69, 70, 71, 72, 74, 77, 79, 80, 81, 82, 83, 88, 89, 90, 91, 96, 97, 98, 99, 102, 103, 104, 105, 108, 109, 110, 111, 112, 113, 114, 115, 116, 117, 118, 119], 1.0, 'REPLACE')
_m = ob_cover.modifiers.new('Armature', 'ARMATURE')
_m.object = ob_bookarmature
_m.use_bone_envelopes = True
_m = ob_cover.modifiers.new('Subdivision', 'SUBSURF')
_m.levels = 2
ob_lat_binding.location = (0.0, 0.0, 0.04)
ob_lat_binding.scale = (0.3, 2.05, 1.0)
_m = ob_lat_binding.modifiers.new('Armature', 'ARMATURE')
_m.object = ob_bookarmature

# ---- collection membership
col_collection.objects.link(ob_binding)
col_collection.objects.link(ob_bookarmature)
col_collection.objects.link(ob_cover)
col_collection.objects.link(ob_lat_binding)

# ---- scene / render settings (as saved in the file)
scene.frame_start = 1; scene.frame_end = 250; scene.frame_set(1)
scene.render.engine = 'BLENDER_EEVEE_NEXT'
scene.cycles.use_denoising = False
scene.cycles.samples = 128
scene.cycles.sampling_pattern = 'TABULATED_SOBOL'
scene.cycles.use_adaptive_sampling = False
scene.cycles.use_light_tree = False
scene.view_settings.view_transform = 'Filmic'
bpy.context.view_layer.update()

# ---- added for rendering (the .blend has no active camera and no usable light): camera, sun
cam_auto = bpy.data.cameras.new('AutoCamera')
cam_auto.lens = 50.0
cam_auto.sensor_width = 36.0
cam_auto.clip_end = 1000.0
ob_auto_camera = bpy.data.objects.new('AutoCamera', cam_auto)
scene.collection.objects.link(ob_auto_camera)
ob_auto_camera.location = (3.34623, -2.93532, 2.11688)
ob_auto_camera.rotation_euler = (1.09748, -7.21219e-08, 0.694738)
scene.camera = ob_auto_camera
light_auto_sun = bpy.data.lights.new('AutoSun', 'SUN')
light_auto_sun.energy = 3.0
light_auto_sun.angle = 0.0523599
ob_auto_sun = bpy.data.objects.new('AutoSun', light_auto_sun)
scene.collection.objects.link(ob_auto_sun)
ob_auto_sun.rotation_euler = (0.872665, 0.174533, 0.523599)
bpy.context.view_layer.update()

